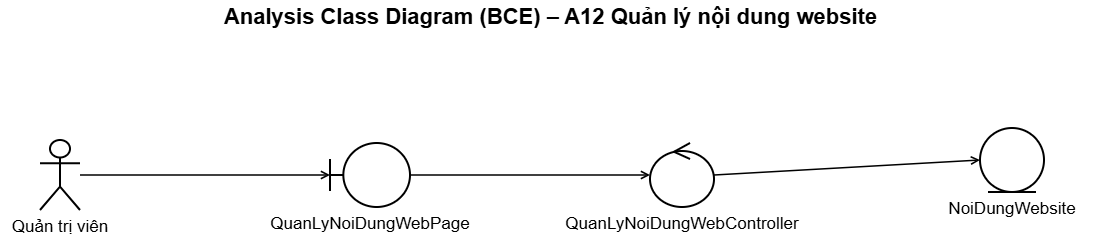

The diagram above was exported from draw.io. Its source (the exported page's mxGraphModel, read from the mxfile embedded in the PNG):
<mxGraphModel dx="1131" dy="739" grid="0" gridSize="10" guides="1" tooltips="1" connect="1" arrows="1" fold="1" page="1" pageScale="1" pageWidth="1140" pageHeight="250" math="0" shadow="0">
  <root>
    <mxCell id="0" />
    <mxCell id="1" parent="0" />
    <mxCell id="c3" parent="1" style="text;html=1;align=center;verticalAlign=middle;fontSize=22;fontStyle=1;fontFamily=Helvetica;labelBackgroundColor=none;" value="Analysis Class Diagram (BCE) – A12 Quản lý nội dung website" vertex="1">
      <mxGeometry height="34" width="1100" as="geometry" />
    </mxCell>
    <mxCell id="c4" parent="1" style="shape=umlActor;verticalLabelPosition=bottom;verticalAlign=top;html=1;outlineConnect=0;whiteSpace=wrap;strokeWidth=2;fontSize=17;fontFamily=Helvetica;labelWidth=260;labelPosition=center;align=center;labelBackgroundColor=none;" value="Quản trị viên" vertex="1">
      <mxGeometry height="70" width="40" x="40" y="140" as="geometry" />
    </mxCell>
    <mxCell id="c5" parent="1" style="shape=umlBoundary;verticalLabelPosition=bottom;verticalAlign=top;html=1;outlineConnect=0;whiteSpace=wrap;strokeWidth=2;fontSize=17;fontFamily=Helvetica;labelWidth=260;labelPosition=center;align=center;labelBackgroundColor=none;" value="QuanLyNoiDungWebPage" vertex="1">
      <mxGeometry height="64" width="80" x="330" y="143" as="geometry" />
    </mxCell>
    <mxCell id="c6" parent="1" style="shape=umlControl;verticalLabelPosition=bottom;verticalAlign=top;html=1;outlineConnect=0;whiteSpace=wrap;strokeWidth=2;fontSize=17;fontFamily=Helvetica;labelWidth=260;labelPosition=center;align=center;labelBackgroundColor=none;" value="QuanLyNoiDungWebController" vertex="1">
      <mxGeometry height="64" width="64" x="650" y="143" as="geometry" />
    </mxCell>
    <mxCell id="c7" edge="1" parent="1" source="c4" style="html=1;endArrow=open;endFill=0;strokeWidth=1.5;exitX=1;exitY=0.5;entryX=0;entryY=0.5;labelBackgroundColor=none;fontColor=default;" target="c5" value="">
      <mxGeometry relative="1" as="geometry" />
    </mxCell>
    <mxCell id="c8" edge="1" parent="1" source="c5" style="html=1;endArrow=open;endFill=0;strokeWidth=1.5;exitX=1;exitY=0.5;entryX=0;entryY=0.5;labelBackgroundColor=none;fontColor=default;" target="c6" value="">
      <mxGeometry relative="1" as="geometry" />
    </mxCell>
    <mxCell id="c9" parent="1" style="shape=umlEntity;verticalLabelPosition=bottom;verticalAlign=top;html=1;outlineConnect=0;whiteSpace=wrap;strokeWidth=2;fontSize=17;fontFamily=Helvetica;labelWidth=260;labelPosition=center;align=center;labelBackgroundColor=none;" value="NoiDungWebsite" vertex="1">
      <mxGeometry height="64" width="64" x="980" y="128" as="geometry" />
    </mxCell>
    <mxCell id="c10" edge="1" parent="1" source="c6" style="html=1;endArrow=open;endFill=0;strokeWidth=1.5;exitX=1;exitY=0.5;entryX=0;entryY=0.5;labelBackgroundColor=none;fontColor=default;" target="c9" value="">
      <mxGeometry relative="1" as="geometry" />
    </mxCell>
  </root>
</mxGraphModel>